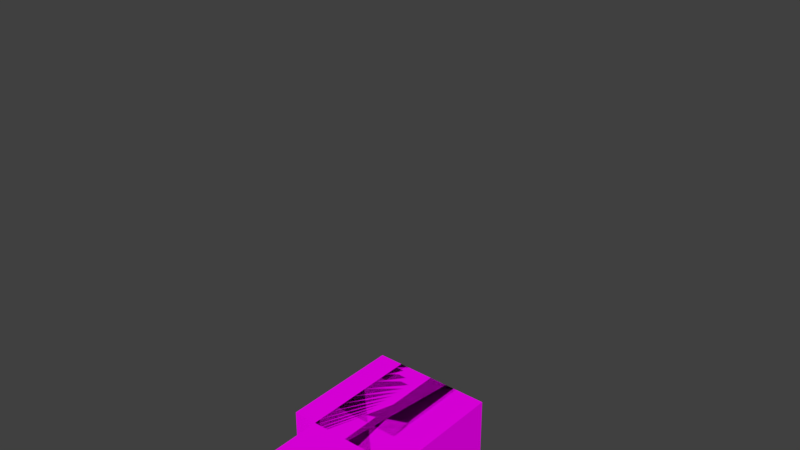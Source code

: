 # Source: zombie.blend  (saved by Blender 2.81.16; exported with 4.5.12 LTS)
import bpy
from mathutils import Matrix  # noqa: F401  (used for matrix-valued properties, if any)

bpy.ops.wm.read_factory_settings(use_empty=True)
scene = bpy.context.scene
scene.name = 'Scene'

# ---- collections
col_collection_1 = bpy.data.collections.new('Collection 1'); scene.collection.children.link(col_collection_1)

# ---- images (referenced by path relative to the original .blend; pixels are not part of the script)
import os
ASSET_DIR = os.environ.get("B2B_ASSET_DIR", "")  # directory of the original .blend (textures are referenced by path, not embedded)
HERE = os.path.dirname(os.path.abspath(__file__))  # packed textures are extracted next to this script under _unpacked/

def load_image(name, relpath, width, height, colorspace="sRGB"):
    """Load a texture the original file referenced (path relative to the .blend, or extracted next to this script)."""
    p = next((c for c in (os.path.join(HERE, relpath), os.path.join(ASSET_DIR, relpath)) if relpath and os.path.exists(c)), "")
    if p:
        img = bpy.data.images.load(p, check_existing=True)
        img.name = name
    else:  # same state as the original file: an image datablock whose file is absent (Cycles renders it pink)
        img = bpy.data.images.new(name, width, height)
        img.source = "FILE"
        img.filepath = "//" + (relpath or name)
    img.colorspace_settings.name = colorspace
    return img
img_zombie_png_001 = load_image('zombie.png.001', 'zombie/zombie.png', 1024, 1024, 'sRGB')

# ---- materials (node trees are filled in below, after node groups)
mat_zombie = bpy.data.materials.new('zombie')
mat_zombie.alpha_threshold = 0.0
mat_zombie.use_transparent_shadow = False
mat_zombie.roughness = 0.5
mat_zombie.specular_intensity = 0.0

# ---- material node trees
mat_zombie.use_nodes = True; mat_zombie.node_tree.nodes.clear()
_N = mat_zombie.node_tree.nodes; _L = mat_zombie.node_tree.links
n0 = _N.new('ShaderNodeTexImage'); n0.name = 'Image Texture'; n0.location = (-360, 220)
n0.image = img_zombie_png_001
n0.interpolation = 'Closest'
n1 = _N.new('ShaderNodeBsdfDiffuse'); n1.name = 'Diffuse BSDF'; n1.location = (-80, 200)
n2 = _N.new('ShaderNodeOutputMaterial'); n2.name = 'Material Output'; n2.location = (140, 200)
_L.new(n0.outputs[0], n1.inputs[0])
_L.new(n1.outputs[0], n2.inputs[0])
n2.is_active_output = True

# ---- world
world_world = bpy.data.worlds.new('World'); scene.world = world_world
world_world.color = (0.05088, 0.05088, 0.05088)
world_world.use_sun_shadow = False
world_world.sun_shadow_jitter_overblur = 0.0
world_world.cycles.sampling_method = 'MANUAL'

# ---- meshes
me_cube_005 = bpy.data.meshes.new('Cube.005')
me_cube_005.from_pydata([(-1.019e-08, 0.135, 0.0), (-1.019e-08, 0.135, 0.675), (0.225, 0.135, 0.0), (0.225, 0.135, 0.675), (1.019e-08, -0.135, 0.0), (1.019e-08, -0.135, 0.675), (0.225, -0.135, 0.0), (0.225, -0.135, 0.675), (-1.019e-08, 0.135, 0.05625), (-1.019e-08, 0.135, 0.1125), (-1.019e-08, 0.135, 0.1687), (-1.019e-08, 0.135, 0.225), (-1.019e-08, 0.135, 0.2812), (-1.019e-08, 0.135, 0.3375), (-1.019e-08, 0.135, 0.3937), (-1.019e-08, 0.135, 0.45), (-1.019e-08, 0.135, 0.5062), (-1.019e-08, 0.135, 0.5625), (-1.019e-08, 0.135, 0.6187), (0.225, 0.135, 0.6187), (0.225, 0.135, 0.5625), (0.225, 0.135, 0.5062), (0.225, 0.135, 0.45), (0.225, 0.135, 0.3937), (0.225, 0.135, 0.3375), (0.225, 0.135, 0.2812), (0.225, 0.135, 0.225), (0.225, 0.135, 0.1687), (0.225, 0.135, 0.1125), (0.225, 0.135, 0.05625), (0.225, -0.135, 0.6187), (0.225, -0.135, 0.5625), (0.225, -0.135, 0.5062), (0.225, -0.135, 0.45), (0.225, -0.135, 0.3937), (0.225, -0.135, 0.3375), (0.225, -0.135, 0.2812), (0.225, -0.135, 0.225), (0.225, -0.135, 0.1687), (0.225, -0.135, 0.1125), (0.225, -0.135, 0.05625), (1.019e-08, -0.135, 0.6187), (1.019e-08, -0.135, 0.5625), (1.019e-08, -0.135, 0.5062), (1.019e-08, -0.135, 0.45), (1.019e-08, -0.135, 0.3937), (1.019e-08, -0.135, 0.3375), (1.019e-08, -0.135, 0.2812), (1.019e-08, -0.135, 0.225), (1.019e-08, -0.135, 0.1687), (1.019e-08, -0.135, 0.1125), (1.019e-08, -0.135, 0.05625), (0.225, -0.0675, 0.0), (0.225, 1.558e-08, 0.0), (0.225, 0.0675, 0.0), (0.225, 0.0675, 0.675), (0.225, 1.558e-08, 0.675), (0.225, -0.0675, 0.675), (-5.096e-09, 0.0675, 0.0), (1.066e-16, -1.412e-09, 0.0), (5.096e-09, -0.0675, 0.0), (5.096e-09, -0.0675, 0.675), (1.066e-16, -1.412e-09, 0.675), (-5.096e-09, 0.0675, 0.675), (0.1687, 0.135, 0.0), (0.1125, 0.135, 0.0), (0.05625, 0.135, 0.0), (0.05625, 0.135, 0.675), (0.1125, 0.135, 0.675), (0.1687, 0.135, 0.675), (0.05625, -0.135, 0.0), (0.1125, -0.135, 0.0), (0.1688, -0.135, 0.0), (0.1688, -0.135, 0.675), (0.1125, -0.135, 0.675), (0.05625, -0.135, 0.675)], [], [(69, 3, 19, 20, 21, 22, 23, 24, 25, 26, 27, 28, 29, 2, 64, 65, 66, 0, 8, 9, 10, 11, 12, 13, 14, 15, 16, 17, 18, 1, 67, 68), (70, 4, 60, 59, 58, 0, 66, 65, 64, 2, 54, 53, 52, 6, 72, 71), (63, 1, 18, 17, 16, 15, 14, 13, 12, 11, 10, 9, 8, 0, 58, 59, 60, 4, 51, 50, 49, 48, 47, 46, 45, 44, 43, 42, 41, 5, 61, 62), (57, 7, 30, 31, 32, 33, 34, 35, 36, 37, 38, 39, 40, 6, 52, 53, 54, 2, 29, 28, 27, 26, 25, 24, 23, 22, 21, 20, 19, 3, 55, 56), (75, 5, 41, 42, 43, 44, 45, 46, 47, 48, 49, 50, 51, 4, 70, 71, 72, 6, 40, 39, 38, 37, 36, 35, 34, 33, 32, 31, 30, 7, 73, 74), (67, 1, 63, 62, 61, 5, 75, 74, 73, 7, 57, 56, 55, 3, 69, 68)])
_uv = me_cube_005.uv_layers.new(name='UVMap')
_uv.uv.foreach_set('vector', [0.2344, 0.6875, 0.25, 0.6875, 0.25, 0.6719, 0.25, 0.6562, 0.25, 0.6406, 0.25, 0.625, 0.25, 0.6094, 0.25, 0.5938, 0.25, 0.5781, 0.25, 0.5625, 0.25, 0.5469, 0.25, 0.5312, 0.25, 0.5156, 0.25, 0.5, 0.2344, 0.5, 0.2188, 0.5, 0.2031, 0.5, 0.1875, 0.5, 0.1875, 0.5156, 0.1875, 0.5312, 0.1875, 0.5469, 0.1875, 0.5625, 0.1875, 0.5781, 0.1875, 0.5938, 0.1875, 0.6094, 0.1875, 0.625, 0.1875, 0.6406, 0.1875, 0.6562, 0.1875, 0.6719, 0.1875, 0.6875, 0.2031, 0.6875, 0.2188, 0.6875, 0.1406, 0.75, 0.125, 0.75, 0.125, 0.7344, 0.125, 0.7188, 0.125, 0.7031, 0.125, 0.6875, 0.1406, 0.6875, 0.1562, 0.6875, 0.1719, 0.6875, 0.1875, 0.6875, 0.1875, 0.7031, 0.1875, 0.7188, 0.1875, 0.7344, 0.1875, 0.75, 0.1719, 0.75, 0.1562, 0.75, 0.1719, 0.6875, 0.1875, 0.6875, 0.1875, 0.6719, 0.1875, 0.6562, 0.1875, 0.6406, 0.1875, 0.625, 0.1875, 0.6094, 0.1875, 0.5938, 0.1875, 0.5781, 0.1875, 0.5625, 0.1875, 0.5469, 0.1875, 0.5312, 0.1875, 0.5156, 0.1875, 0.5, 0.1719, 0.5, 0.1562, 0.5, 0.1406, 0.5, 0.125, 0.5, 0.125, 0.5156, 0.125, 0.5312, 0.125, 0.5469, 0.125, 0.5625, 0.125, 0.5781, 0.125, 0.5938, 0.125, 0.6094, 0.125, 0.625, 0.125, 0.6406, 0.125, 0.6562, 0.125, 0.6719, 0.125, 0.6875, 0.1406, 0.6875, 0.1562, 0.6875, 0.04688, 0.6875, 0.0625, 0.6875, 0.0625, 0.6719, 0.0625, 0.6562, 0.0625, 0.6406, 0.0625, 0.625, 0.0625, 0.6094, 0.0625, 0.5938, 0.0625, 0.5781, 0.0625, 0.5625, 0.0625, 0.5469, 0.0625, 0.5312, 0.0625, 0.5156, 0.0625, 0.5, 0.04688, 0.5, 0.03125, 0.5, 0.01562, 0.5, 0.0, 0.5, 0.0, 0.5156, 0.0, 0.5312, 0.0, 0.5469, 0.0, 0.5625, 0.0, 0.5781, 0.0, 0.5938, 0.0, 0.6094, 0.0, 0.625, 0.0, 0.6406, 0.0, 0.6562, 0.0, 0.6719, 0.0, 0.6875, 0.01562, 0.6875, 0.03125, 0.6875, 0.07812, 0.6875, 0.0625, 0.6875, 0.0625, 0.6719, 0.0625, 0.6562, 0.0625, 0.6406, 0.0625, 0.625, 0.0625, 0.6094, 0.0625, 0.5938, 0.0625, 0.5781, 0.0625, 0.5625, 0.0625, 0.5469, 0.0625, 0.5312, 0.0625, 0.5156, 0.0625, 0.5, 0.07812, 0.5, 0.09375, 0.5, 0.1094, 0.5, 0.125, 0.5, 0.125, 0.5156, 0.125, 0.5312, 0.125, 0.5469, 0.125, 0.5625, 0.125, 0.5781, 0.125, 0.5938, 0.125, 0.6094, 0.125, 0.625, 0.125, 0.6406, 0.125, 0.6562, 0.125, 0.6719, 0.125, 0.6875, 0.1094, 0.6875, 0.09375, 0.6875, 0.1094, 0.6875, 0.125, 0.6875, 0.125, 0.7031, 0.125, 0.7188, 0.125, 0.7344, 0.125, 0.75, 0.1094, 0.75, 0.09375, 0.75, 0.07812, 0.75, 0.0625, 0.75, 0.0625, 0.7344, 0.0625, 0.7188, 0.0625, 0.7031, 0.0625, 0.6875, 0.07812, 0.6875, 0.09375, 0.6875])
me_cube_005.materials.append(mat_zombie)
me_cube_005.use_remesh_preserve_volume = False
me_cube_005.use_remesh_preserve_attributes = False
me_cube_005.use_mirror_vertex_groups = False
me_cube_005.update()
me_cube_009 = bpy.data.meshes.new('Cube.009')
me_cube_009.from_pydata([(0.225, 0.135, 0.675), (0.2812, 0.135, 0.675), (0.225, 0.135, 0.7312), (0.225, 0.0675, 0.675), (0.225, 1.699e-08, 0.675), (0.225, -0.0675, 0.675), (0.225, -0.135, 0.675), (0.225, -0.135, 0.7312), (0.2812, -0.135, 0.675), (0.3375, -0.135, 0.675), (0.3937, -0.135, 0.675), (0.45, -0.135, 0.675), (0.45, -0.135, 0.7312), (0.45, -0.0675, 0.675), (0.45, 3.397e-08, 0.675), (0.45, 0.0675, 0.675), (0.45, 0.135, 0.675), (0.45, 0.135, 0.7312), (0.3937, 0.135, 0.675), (0.3375, 0.135, 0.675), (0.45, 0.135, 0.7875), (0.45, 0.135, 0.8438), (0.45, 0.135, 0.9), (0.45, 0.135, 0.9562), (0.45, 0.135, 1.012), (0.45, 0.135, 1.069), (0.45, 0.135, 1.125), (0.45, 0.135, 1.181), (0.45, 0.135, 1.237), (0.45, 0.135, 1.294), (0.45, 0.135, 1.35), (0.3937, 0.135, 1.35), (0.45, 0.0675, 1.35), (0.45, 3.397e-08, 1.35), (0.45, -0.0675, 1.35), (0.45, -0.135, 1.35), (0.45, -0.135, 1.294), (0.3937, -0.135, 1.35), (0.3375, -0.135, 1.35), (0.2812, -0.135, 1.35), (0.225, -0.135, 1.35), (0.225, -0.135, 1.294), (0.225, -0.0675, 1.35), (0.225, 1.699e-08, 1.35), (0.225, 0.0675, 1.35), (0.225, 0.135, 1.35), (0.225, 0.135, 1.294), (0.2812, 0.135, 1.35), (0.3375, 0.135, 1.35), (0.225, 0.135, 1.237), (0.225, 0.135, 1.181), (0.225, 0.135, 1.125), (0.225, 0.135, 1.069), (0.225, 0.135, 1.012), (0.225, 0.135, 0.9562), (0.225, 0.135, 0.9), (0.225, 0.135, 0.8438), (0.225, 0.135, 0.7875), (0.225, -0.135, 1.237), (0.225, -0.135, 1.181), (0.225, -0.135, 1.125), (0.225, -0.135, 1.069), (0.225, -0.135, 1.012), (0.225, -0.135, 0.9562), (0.225, -0.135, 0.9), (0.225, -0.135, 0.8438), (0.225, -0.135, 0.7875), (0.45, -0.135, 1.237), (0.45, -0.135, 1.181), (0.45, -0.135, 1.125), (0.45, -0.135, 1.069), (0.45, -0.135, 1.012), (0.45, -0.135, 0.9562), (0.45, -0.135, 0.9), (0.45, -0.135, 0.8438), (0.45, -0.135, 0.7875)], [], [(8, 6, 5, 4, 3, 0, 1, 19, 18, 16, 15, 14, 13, 11, 10, 9), (31, 30, 29, 28, 27, 26, 25, 24, 23, 22, 21, 20, 17, 16, 18, 19, 1, 0, 2, 57, 56, 55, 54, 53, 52, 51, 50, 49, 46, 45, 47, 48), (44, 45, 46, 49, 50, 51, 52, 53, 54, 55, 56, 57, 2, 0, 3, 4, 5, 6, 7, 66, 65, 64, 63, 62, 61, 60, 59, 58, 41, 40, 42, 43), (39, 40, 41, 58, 59, 60, 61, 62, 63, 64, 65, 66, 7, 6, 8, 9, 10, 11, 12, 75, 74, 73, 72, 71, 70, 69, 68, 67, 36, 35, 37, 38), (34, 35, 36, 67, 68, 69, 70, 71, 72, 73, 74, 75, 12, 11, 13, 14, 15, 16, 17, 20, 21, 22, 23, 24, 25, 26, 27, 28, 29, 30, 32, 33), (47, 45, 44, 43, 42, 40, 39, 38, 37, 35, 34, 33, 32, 30, 31, 48)])
_uv = me_cube_009.uv_layers.new(name='UVMap')
_uv.uv.foreach_set('vector', [0.7656, 0.75, 0.75, 0.75, 0.75, 0.7344, 0.75, 0.7188, 0.75, 0.7031, 0.75, 0.6875, 0.7656, 0.6875, 0.7812, 0.6875, 0.7969, 0.6875, 0.8125, 0.6875, 0.8125, 0.7031, 0.8125, 0.7188, 0.8125, 0.7344, 0.8125, 0.75, 0.7969, 0.75, 0.7812, 0.75, 0.8594, 0.6875, 0.875, 0.6875, 0.875, 0.6719, 0.875, 0.6562, 0.875, 0.6406, 0.875, 0.625, 0.875, 0.6094, 0.875, 0.5938, 0.875, 0.5781, 0.875, 0.5625, 0.875, 0.5469, 0.875, 0.5312, 0.875, 0.5156, 0.875, 0.5, 0.8594, 0.5, 0.8438, 0.5, 0.8281, 0.5, 0.8125, 0.5, 0.8125, 0.5156, 0.8125, 0.5312, 0.8125, 0.5469, 0.8125, 0.5625, 0.8125, 0.5781, 0.8125, 0.5938, 0.8125, 0.6094, 0.8125, 0.625, 0.8125, 0.6406, 0.8125, 0.6562, 0.8125, 0.6719, 0.8125, 0.6875, 0.8281, 0.6875, 0.8438, 0.6875, 0.7656, 0.6875, 0.75, 0.6875, 0.75, 0.6719, 0.75, 0.6562, 0.75, 0.6406, 0.75, 0.625, 0.75, 0.6094, 0.75, 0.5938, 0.75, 0.5781, 0.75, 0.5625, 0.75, 0.5469, 0.75, 0.5312, 0.75, 0.5156, 0.75, 0.5, 0.7656, 0.5, 0.7812, 0.5, 0.7969, 0.5, 0.8125, 0.5, 0.8125, 0.5156, 0.8125, 0.5312, 0.8125, 0.5469, 0.8125, 0.5625, 0.8125, 0.5781, 0.8125, 0.5938, 0.8125, 0.6094, 0.8125, 0.625, 0.8125, 0.6406, 0.8125, 0.6562, 0.8125, 0.6719, 0.8125, 0.6875, 0.7969, 0.6875, 0.7812, 0.6875, 0.7344, 0.6875, 0.75, 0.6875, 0.75, 0.6719, 0.75, 0.6562, 0.75, 0.6406, 0.75, 0.625, 0.75, 0.6094, 0.75, 0.5938, 0.75, 0.5781, 0.75, 0.5625, 0.75, 0.5469, 0.75, 0.5312, 0.75, 0.5156, 0.75, 0.5, 0.7344, 0.5, 0.7188, 0.5, 0.7031, 0.5, 0.6875, 0.5, 0.6875, 0.5156, 0.6875, 0.5312, 0.6875, 0.5469, 0.6875, 0.5625, 0.6875, 0.5781, 0.6875, 0.5938, 0.6875, 0.6094, 0.6875, 0.625, 0.6875, 0.6406, 0.6875, 0.6562, 0.6875, 0.6719, 0.6875, 0.6875, 0.7031, 0.6875, 0.7188, 0.6875, 0.6719, 0.6875, 0.6875, 0.6875, 0.6875, 0.6719, 0.6875, 0.6562, 0.6875, 0.6406, 0.6875, 0.625, 0.6875, 0.6094, 0.6875, 0.5938, 0.6875, 0.5781, 0.6875, 0.5625, 0.6875, 0.5469, 0.6875, 0.5312, 0.6875, 0.5156, 0.6875, 0.5, 0.6719, 0.5, 0.6562, 0.5, 0.6406, 0.5, 0.625, 0.5, 0.625, 0.5156, 0.625, 0.5312, 0.625, 0.5469, 0.625, 0.5625, 0.625, 0.5781, 0.625, 0.5938, 0.625, 0.6094, 0.625, 0.625, 0.625, 0.6406, 0.625, 0.6562, 0.625, 0.6719, 0.625, 0.6875, 0.6406, 0.6875, 0.6563, 0.6875, 0.7031, 0.6875, 0.6875, 0.6875, 0.6875, 0.7031, 0.6875, 0.7188, 0.6875, 0.7344, 0.6875, 0.75, 0.7031, 0.75, 0.7188, 0.75, 0.7344, 0.75, 0.75, 0.75, 0.75, 0.7344, 0.75, 0.7188, 0.75, 0.7031, 0.75, 0.6875, 0.7344, 0.6875, 0.7188, 0.6875])
me_cube_009.materials.append(mat_zombie)
me_cube_009.use_remesh_preserve_volume = False
me_cube_009.use_remesh_preserve_attributes = False
me_cube_009.use_mirror_vertex_groups = False
me_cube_009.update()
me_cube_010 = bpy.data.meshes.new('Cube.010')
me_cube_010.from_pydata([(-0.45, 0.135, 0.675), (-0.3937, 0.135, 0.675), (-0.45, 0.135, 0.7312), (-0.45, 0.0675, 0.675), (-0.45, -3.397e-08, 0.675), (-0.45, -0.0675, 0.675), (-0.45, -0.135, 0.675), (-0.45, -0.135, 0.7312), (-0.3937, -0.135, 0.675), (-0.3375, -0.135, 0.675), (-0.2812, -0.135, 0.675), (-0.225, -0.135, 0.675), (-0.225, -0.135, 0.7312), (-0.225, -0.0675, 0.675), (-0.225, -1.699e-08, 0.675), (-0.225, 0.0675, 0.675), (-0.225, 0.135, 0.675), (-0.225, 0.135, 0.7312), (-0.2812, 0.135, 0.675), (-0.3375, 0.135, 0.675), (-0.225, 0.135, 0.7875), (-0.225, 0.135, 0.8438), (-0.225, 0.135, 0.9), (-0.225, 0.135, 0.9562), (-0.225, 0.135, 1.012), (-0.225, 0.135, 1.069), (-0.225, 0.135, 1.125), (-0.225, 0.135, 1.181), (-0.225, 0.135, 1.237), (-0.225, 0.135, 1.294), (-0.225, 0.135, 1.35), (-0.2812, 0.135, 1.35), (-0.225, 0.0675, 1.35), (-0.225, -1.699e-08, 1.35), (-0.225, -0.0675, 1.35), (-0.225, -0.135, 1.35), (-0.225, -0.135, 1.294), (-0.2812, -0.135, 1.35), (-0.3375, -0.135, 1.35), (-0.3937, -0.135, 1.35), (-0.45, -0.135, 1.35), (-0.45, -0.135, 1.294), (-0.45, -0.0675, 1.35), (-0.45, -3.397e-08, 1.35), (-0.45, 0.0675, 1.35), (-0.45, 0.135, 1.35), (-0.45, 0.135, 1.294), (-0.3937, 0.135, 1.35), (-0.3375, 0.135, 1.35), (-0.45, 0.135, 1.237), (-0.45, 0.135, 1.181), (-0.45, 0.135, 1.125), (-0.45, 0.135, 1.069), (-0.45, 0.135, 1.012), (-0.45, 0.135, 0.9562), (-0.45, 0.135, 0.9), (-0.45, 0.135, 0.8438), (-0.45, 0.135, 0.7875), (-0.45, -0.135, 1.237), (-0.45, -0.135, 1.181), (-0.45, -0.135, 1.125), (-0.45, -0.135, 1.069), (-0.45, -0.135, 1.012), (-0.45, -0.135, 0.9562), (-0.45, -0.135, 0.9), (-0.45, -0.135, 0.8438), (-0.45, -0.135, 0.7875), (-0.225, -0.135, 1.237), (-0.225, -0.135, 1.181), (-0.225, -0.135, 1.125), (-0.225, -0.135, 1.069), (-0.225, -0.135, 1.012), (-0.225, -0.135, 0.9562), (-0.225, -0.135, 0.9), (-0.225, -0.135, 0.8438), (-0.225, -0.135, 0.7875)], [], [(8, 6, 5, 4, 3, 0, 1, 19, 18, 16, 15, 14, 13, 11, 10, 9), (31, 30, 29, 28, 27, 26, 25, 24, 23, 22, 21, 20, 17, 16, 18, 19, 1, 0, 2, 57, 56, 55, 54, 53, 52, 51, 50, 49, 46, 45, 47, 48), (44, 45, 46, 49, 50, 51, 52, 53, 54, 55, 56, 57, 2, 0, 3, 4, 5, 6, 7, 66, 65, 64, 63, 62, 61, 60, 59, 58, 41, 40, 42, 43), (39, 40, 41, 58, 59, 60, 61, 62, 63, 64, 65, 66, 7, 6, 8, 9, 10, 11, 12, 75, 74, 73, 72, 71, 70, 69, 68, 67, 36, 35, 37, 38), (34, 35, 36, 67, 68, 69, 70, 71, 72, 73, 74, 75, 12, 11, 13, 14, 15, 16, 17, 20, 21, 22, 23, 24, 25, 26, 27, 28, 29, 30, 32, 33), (47, 45, 44, 43, 42, 40, 39, 38, 37, 35, 34, 33, 32, 30, 31, 48)])
_uv = me_cube_010.uv_layers.new(name='UVMap')
_uv.uv.foreach_set('vector', [0.7656, 0.75, 0.75, 0.75, 0.75, 0.7344, 0.75, 0.7188, 0.75, 0.7031, 0.75, 0.6875, 0.7656, 0.6875, 0.7812, 0.6875, 0.7969, 0.6875, 0.8125, 0.6875, 0.8125, 0.7031, 0.8125, 0.7188, 0.8125, 0.7344, 0.8125, 0.75, 0.7969, 0.75, 0.7812, 0.75, 0.8281, 0.6875, 0.8125, 0.6875, 0.8125, 0.6719, 0.8125, 0.6562, 0.8125, 0.6406, 0.8125, 0.625, 0.8125, 0.6094, 0.8125, 0.5938, 0.8125, 0.5781, 0.8125, 0.5625, 0.8125, 0.5469, 0.8125, 0.5312, 0.8125, 0.5156, 0.8125, 0.5, 0.8281, 0.5, 0.8438, 0.5, 0.8594, 0.5, 0.875, 0.5, 0.875, 0.5156, 0.875, 0.5312, 0.875, 0.5469, 0.875, 0.5625, 0.875, 0.5781, 0.875, 0.5938, 0.875, 0.6094, 0.875, 0.625, 0.875, 0.6406, 0.875, 0.6562, 0.875, 0.6719, 0.875, 0.6875, 0.8594, 0.6875, 0.8438, 0.6875, 0.6406, 0.6875, 0.625, 0.6875, 0.625, 0.6719, 0.625, 0.6562, 0.625, 0.6406, 0.625, 0.625, 0.625, 0.6094, 0.625, 0.5938, 0.625, 0.5781, 0.625, 0.5625, 0.625, 0.5469, 0.625, 0.5312, 0.625, 0.5156, 0.625, 0.5, 0.6406, 0.5, 0.6562, 0.5, 0.6719, 0.5, 0.6875, 0.5, 0.6875, 0.5156, 0.6875, 0.5312, 0.6875, 0.5469, 0.6875, 0.5625, 0.6875, 0.5781, 0.6875, 0.5938, 0.6875, 0.6094, 0.6875, 0.625, 0.6875, 0.6406, 0.6875, 0.6562, 0.6875, 0.6719, 0.6875, 0.6875, 0.6719, 0.6875, 0.6562, 0.6875, 0.7031, 0.6875, 0.6875, 0.6875, 0.6875, 0.6719, 0.6875, 0.6562, 0.6875, 0.6406, 0.6875, 0.625, 0.6875, 0.6094, 0.6875, 0.5938, 0.6875, 0.5781, 0.6875, 0.5625, 0.6875, 0.5469, 0.6875, 0.5312, 0.6875, 0.5156, 0.6875, 0.5, 0.7031, 0.5, 0.7188, 0.5, 0.7344, 0.5, 0.75, 0.5, 0.75, 0.5156, 0.75, 0.5312, 0.75, 0.5469, 0.75, 0.5625, 0.75, 0.5781, 0.75, 0.5938, 0.75, 0.6094, 0.75, 0.625, 0.75, 0.6406, 0.75, 0.6562, 0.75, 0.6719, 0.75, 0.6875, 0.7344, 0.6875, 0.7188, 0.6875, 0.7656, 0.6875, 0.75, 0.6875, 0.75, 0.6719, 0.75, 0.6562, 0.75, 0.6406, 0.75, 0.625, 0.75, 0.6094, 0.75, 0.5938, 0.75, 0.5781, 0.75, 0.5625, 0.75, 0.5469, 0.75, 0.5312, 0.75, 0.5156, 0.75, 0.5, 0.7656, 0.5, 0.7812, 0.5, 0.7969, 0.5, 0.8125, 0.5, 0.8125, 0.5156, 0.8125, 0.5312, 0.8125, 0.5469, 0.8125, 0.5625, 0.8125, 0.5781, 0.8125, 0.5938, 0.8125, 0.6094, 0.8125, 0.625, 0.8125, 0.6406, 0.8125, 0.6562, 0.8125, 0.6719, 0.8125, 0.6875, 0.7969, 0.6875, 0.7812, 0.6875, 0.7344, 0.6875, 0.75, 0.6875, 0.75, 0.7031, 0.75, 0.7188, 0.75, 0.7344, 0.75, 0.75, 0.7344, 0.75, 0.7188, 0.75, 0.7031, 0.75, 0.6875, 0.75, 0.6875, 0.7344, 0.6875, 0.7188, 0.6875, 0.7031, 0.6875, 0.6875, 0.7031, 0.6875, 0.7188, 0.6875])
me_cube_010.materials.append(mat_zombie)
me_cube_010.use_remesh_preserve_volume = False
me_cube_010.use_remesh_preserve_attributes = False
me_cube_010.use_mirror_vertex_groups = False
me_cube_010.update()
me_cube_011 = bpy.data.meshes.new('Cube.011')
me_cube_011.from_pydata([(-0.225, 0.135, 0.0), (-0.1688, 0.135, 0.0), (-0.225, 0.135, 0.05625), (-0.225, 0.0675, 0.0), (-0.225, -1.699e-08, 0.0), (-0.225, -0.0675, 0.0), (-0.225, -0.135, 0.0), (-0.225, -0.135, 0.05625), (-0.1687, -0.135, 0.0), (-0.1125, -0.135, 0.0), (-0.05625, -0.135, 0.0), (1.019e-08, -0.135, 0.0), (1.019e-08, -0.135, 0.05625), (5.096e-09, -0.0675, 0.0), (0.0, 0.0, 0.0), (-5.096e-09, 0.0675, 0.0), (-1.019e-08, 0.135, 0.0), (-1.019e-08, 0.135, 0.05625), (-0.05625, 0.135, 0.0), (-0.1125, 0.135, 0.0), (-1.019e-08, 0.135, 0.1125), (-1.019e-08, 0.135, 0.1687), (-1.019e-08, 0.135, 0.225), (-1.019e-08, 0.135, 0.2812), (-1.019e-08, 0.135, 0.3375), (-1.019e-08, 0.135, 0.3937), (-1.019e-08, 0.135, 0.45), (-1.019e-08, 0.135, 0.5062), (-1.019e-08, 0.135, 0.5625), (-1.019e-08, 0.135, 0.6187), (-1.019e-08, 0.135, 0.675), (-0.05625, 0.135, 0.675), (-5.096e-09, 0.0675, 0.675), (0.0, 0.0, 0.675), (5.096e-09, -0.0675, 0.675), (1.019e-08, -0.135, 0.675), (1.019e-08, -0.135, 0.6187), (-0.05625, -0.135, 0.675), (-0.1125, -0.135, 0.675), (-0.1687, -0.135, 0.675), (-0.225, -0.135, 0.675), (-0.225, -0.135, 0.6187), (-0.225, -0.0675, 0.675), (-0.225, -1.699e-08, 0.675), (-0.225, 0.0675, 0.675), (-0.225, 0.135, 0.675), (-0.225, 0.135, 0.6187), (-0.1688, 0.135, 0.675), (-0.1125, 0.135, 0.675), (-0.225, 0.135, 0.5625), (-0.225, 0.135, 0.5062), (-0.225, 0.135, 0.45), (-0.225, 0.135, 0.3937), (-0.225, 0.135, 0.3375), (-0.225, 0.135, 0.2812), (-0.225, 0.135, 0.225), (-0.225, 0.135, 0.1687), (-0.225, 0.135, 0.1125), (-0.225, -0.135, 0.5625), (-0.225, -0.135, 0.5062), (-0.225, -0.135, 0.45), (-0.225, -0.135, 0.3937), (-0.225, -0.135, 0.3375), (-0.225, -0.135, 0.2812), (-0.225, -0.135, 0.225), (-0.225, -0.135, 0.1687), (-0.225, -0.135, 0.1125), (1.019e-08, -0.135, 0.5625), (1.019e-08, -0.135, 0.5062), (1.019e-08, -0.135, 0.45), (1.019e-08, -0.135, 0.3937), (1.019e-08, -0.135, 0.3375), (1.019e-08, -0.135, 0.2812), (1.019e-08, -0.135, 0.225), (1.019e-08, -0.135, 0.1687), (1.019e-08, -0.135, 0.1125)], [], [(8, 6, 5, 4, 3, 0, 1, 19, 18, 16, 15, 14, 13, 11, 10, 9), (31, 30, 29, 28, 27, 26, 25, 24, 23, 22, 21, 20, 17, 16, 18, 19, 1, 0, 2, 57, 56, 55, 54, 53, 52, 51, 50, 49, 46, 45, 47, 48), (44, 45, 46, 49, 50, 51, 52, 53, 54, 55, 56, 57, 2, 0, 3, 4, 5, 6, 7, 66, 65, 64, 63, 62, 61, 60, 59, 58, 41, 40, 42, 43), (39, 40, 41, 58, 59, 60, 61, 62, 63, 64, 65, 66, 7, 6, 8, 9, 10, 11, 12, 75, 74, 73, 72, 71, 70, 69, 68, 67, 36, 35, 37, 38), (34, 35, 36, 67, 68, 69, 70, 71, 72, 73, 74, 75, 12, 11, 13, 14, 15, 16, 17, 20, 21, 22, 23, 24, 25, 26, 27, 28, 29, 30, 32, 33), (47, 45, 44, 43, 42, 40, 39, 38, 37, 35, 34, 33, 32, 30, 31, 48)])
_uv = me_cube_011.uv_layers.new(name='UVMap')
_uv.uv.foreach_set('vector', [0.1406, 0.75, 0.125, 0.75, 0.125, 0.7344, 0.125, 0.7188, 0.125, 0.7031, 0.125, 0.6875, 0.1406, 0.6875, 0.1562, 0.6875, 0.1719, 0.6875, 0.1875, 0.6875, 0.1875, 0.7031, 0.1875, 0.7188, 0.1875, 0.7344, 0.1875, 0.75, 0.1719, 0.75, 0.1562, 0.75, 0.2031, 0.6875, 0.1875, 0.6875, 0.1875, 0.6719, 0.1875, 0.6562, 0.1875, 0.6406, 0.1875, 0.625, 0.1875, 0.6094, 0.1875, 0.5938, 0.1875, 0.5781, 0.1875, 0.5625, 0.1875, 0.5469, 0.1875, 0.5312, 0.1875, 0.5156, 0.1875, 0.5, 0.2031, 0.5, 0.2188, 0.5, 0.2344, 0.5, 0.25, 0.5, 0.25, 0.5156, 0.25, 0.5312, 0.25, 0.5469, 0.25, 0.5625, 0.25, 0.5781, 0.25, 0.5938, 0.25, 0.6094, 0.25, 0.625, 0.25, 0.6406, 0.25, 0.6562, 0.25, 0.6719, 0.25, 0.6875, 0.2344, 0.6875, 0.2187, 0.6875, 0.01562, 0.6875, 0.0, 0.6875, 0.0, 0.6719, 0.0, 0.6562, 0.0, 0.6406, 0.0, 0.625, 0.0, 0.6094, 0.0, 0.5938, 0.0, 0.5781, 0.0, 0.5625, 0.0, 0.5469, 0.0, 0.5312, 0.0, 0.5156, 0.0, 0.5, 0.01562, 0.5, 0.03125, 0.5, 0.04688, 0.5, 0.0625, 0.5, 0.0625, 0.5156, 0.0625, 0.5312, 0.0625, 0.5469, 0.0625, 0.5625, 0.0625, 0.5781, 0.0625, 0.5938, 0.0625, 0.6094, 0.0625, 0.625, 0.0625, 0.6406, 0.0625, 0.6562, 0.0625, 0.6719, 0.0625, 0.6875, 0.04688, 0.6875, 0.03125, 0.6875, 0.07812, 0.6875, 0.0625, 0.6875, 0.0625, 0.6719, 0.0625, 0.6562, 0.0625, 0.6406, 0.0625, 0.625, 0.0625, 0.6094, 0.0625, 0.5938, 0.0625, 0.5781, 0.0625, 0.5625, 0.0625, 0.5469, 0.0625, 0.5312, 0.0625, 0.5156, 0.0625, 0.5, 0.07812, 0.5, 0.09375, 0.5, 0.1094, 0.5, 0.125, 0.5, 0.125, 0.5156, 0.125, 0.5312, 0.125, 0.5469, 0.125, 0.5625, 0.125, 0.5781, 0.125, 0.5938, 0.125, 0.6094, 0.125, 0.625, 0.125, 0.6406, 0.125, 0.6562, 0.125, 0.6719, 0.125, 0.6875, 0.1094, 0.6875, 0.09375, 0.6875, 0.1406, 0.6875, 0.125, 0.6875, 0.125, 0.6719, 0.125, 0.6562, 0.125, 0.6406, 0.125, 0.625, 0.125, 0.6094, 0.125, 0.5938, 0.125, 0.5781, 0.125, 0.5625, 0.125, 0.5469, 0.125, 0.5312, 0.125, 0.5156, 0.125, 0.5, 0.1406, 0.5, 0.1562, 0.5, 0.1719, 0.5, 0.1875, 0.5, 0.1875, 0.5156, 0.1875, 0.5312, 0.1875, 0.5469, 0.1875, 0.5625, 0.1875, 0.5781, 0.1875, 0.5938, 0.1875, 0.6094, 0.1875, 0.625, 0.1875, 0.6406, 0.1875, 0.6562, 0.1875, 0.6719, 0.1875, 0.6875, 0.1719, 0.6875, 0.1562, 0.6875, 0.1094, 0.6875, 0.125, 0.6875, 0.125, 0.7031, 0.125, 0.7188, 0.125, 0.7344, 0.125, 0.75, 0.1094, 0.75, 0.09375, 0.75, 0.07812, 0.75, 0.0625, 0.75, 0.0625, 0.7344, 0.0625, 0.7188, 0.0625, 0.7031, 0.0625, 0.6875, 0.07812, 0.6875, 0.09375, 0.6875])
me_cube_011.materials.append(mat_zombie)
me_cube_011.use_remesh_preserve_volume = False
me_cube_011.use_remesh_preserve_attributes = False
me_cube_011.use_mirror_vertex_groups = False
me_cube_011.update()
me_cube_012 = bpy.data.meshes.new('Cube.012')
me_cube_012.from_pydata([(-0.225, 0.135, 0.675), (-0.1688, 0.135, 0.675), (-0.225, 0.135, 0.7312), (-0.225, 0.0675, 0.675), (-0.225, -1.699e-08, 0.675), (-0.225, -0.0675, 0.675), (-0.225, -0.135, 0.675), (-0.225, -0.135, 0.7312), (-0.1687, -0.135, 0.675), (-0.1125, -0.135, 0.675), (-0.05625, -0.135, 0.675), (1.019e-08, -0.135, 0.675), (0.05625, -0.135, 0.675), (0.1125, -0.135, 0.675), (0.1688, -0.135, 0.675), (0.225, -0.135, 0.675), (0.225, -0.135, 0.7312), (0.225, -0.0675, 0.675), (0.225, 1.699e-08, 0.675), (0.225, 0.0675, 0.675), (0.225, 0.135, 0.675), (0.225, 0.135, 0.7312), (0.1687, 0.135, 0.675), (0.1125, 0.135, 0.675), (0.05625, 0.135, 0.675), (-1.019e-08, 0.135, 0.675), (-0.05625, 0.135, 0.675), (-0.1125, 0.135, 0.675), (0.225, 0.135, 0.7875), (0.225, 0.135, 0.8438), (0.225, 0.135, 0.9), (0.225, 0.135, 0.9562), (0.225, 0.135, 1.012), (0.225, 0.135, 1.069), (0.225, 0.135, 1.125), (0.225, 0.135, 1.181), (0.225, 0.135, 1.237), (0.225, 0.135, 1.294), (0.225, 0.135, 1.35), (0.1687, 0.135, 1.35), (0.225, 0.0675, 1.35), (0.225, 1.699e-08, 1.35), (0.225, -0.0675, 1.35), (0.225, -0.135, 1.35), (0.225, -0.135, 1.294), (0.1688, -0.135, 1.35), (0.1125, -0.135, 1.35), (0.05625, -0.135, 1.35), (1.019e-08, -0.135, 1.35), (-0.05625, -0.135, 1.35), (-0.1125, -0.135, 1.35), (-0.1687, -0.135, 1.35), (-0.225, -0.135, 1.35), (-0.225, -0.135, 1.294), (-0.225, -0.0675, 1.35), (-0.225, -1.699e-08, 1.35), (-0.225, 0.0675, 1.35), (-0.225, 0.135, 1.35), (-0.225, 0.135, 1.294), (-0.1688, 0.135, 1.35), (-0.1125, 0.135, 1.35), (-0.05625, 0.135, 1.35), (-1.019e-08, 0.135, 1.35), (0.05625, 0.135, 1.35), (0.1125, 0.135, 1.35), (-0.225, 0.135, 1.237), (-0.225, 0.135, 1.181), (-0.225, 0.135, 1.125), (-0.225, 0.135, 1.069), (-0.225, 0.135, 1.012), (-0.225, 0.135, 0.9562), (-0.225, 0.135, 0.9), (-0.225, 0.135, 0.8438), (-0.225, 0.135, 0.7875), (-0.225, -0.135, 1.237), (-0.225, -0.135, 1.181), (-0.225, -0.135, 1.125), (-0.225, -0.135, 1.069), (-0.225, -0.135, 1.012), (-0.225, -0.135, 0.9562), (-0.225, -0.135, 0.9), (-0.225, -0.135, 0.8438), (-0.225, -0.135, 0.7875), (0.225, -0.135, 1.237), (0.225, -0.135, 1.181), (0.225, -0.135, 1.125), (0.225, -0.135, 1.069), (0.225, -0.135, 1.012), (0.225, -0.135, 0.9562), (0.225, -0.135, 0.9), (0.225, -0.135, 0.8438), (0.225, -0.135, 0.7875)], [], [(39, 38, 37, 36, 35, 34, 33, 32, 31, 30, 29, 28, 21, 20, 22, 23, 24, 25, 26, 27, 1, 0, 2, 73, 72, 71, 70, 69, 68, 67, 66, 65, 58, 57, 59, 60, 61, 62, 63, 64), (8, 6, 5, 4, 3, 0, 1, 27, 26, 25, 24, 23, 22, 20, 19, 18, 17, 15, 14, 13, 12, 11, 10, 9), (56, 57, 58, 65, 66, 67, 68, 69, 70, 71, 72, 73, 2, 0, 3, 4, 5, 6, 7, 82, 81, 80, 79, 78, 77, 76, 75, 74, 53, 52, 54, 55), (51, 52, 53, 74, 75, 76, 77, 78, 79, 80, 81, 82, 7, 6, 8, 9, 10, 11, 12, 13, 14, 15, 16, 91, 90, 89, 88, 87, 86, 85, 84, 83, 44, 43, 45, 46, 47, 48, 49, 50), (42, 43, 44, 83, 84, 85, 86, 87, 88, 89, 90, 91, 16, 15, 17, 18, 19, 20, 21, 28, 29, 30, 31, 32, 33, 34, 35, 36, 37, 38, 40, 41), (59, 57, 56, 55, 54, 52, 51, 50, 49, 48, 47, 46, 45, 43, 42, 41, 40, 38, 39, 64, 63, 62, 61, 60)])
_uv = me_cube_012.uv_layers.new(name='UVMap')
_uv.uv.foreach_set('vector', [0.5156, 0.6875, 0.5, 0.6875, 0.5, 0.6719, 0.5, 0.6562, 0.5, 0.6406, 0.5, 0.625, 0.5, 0.6094, 0.5, 0.5938, 0.5, 0.5781, 0.5, 0.5625, 0.5, 0.5469, 0.5, 0.5312, 0.5, 0.5156, 0.5, 0.5, 0.5156, 0.5, 0.5312, 0.5, 0.5469, 0.5, 0.5625, 0.5, 0.5781, 0.5, 0.5938, 0.5, 0.6094, 0.5, 0.625, 0.5, 0.625, 0.5156, 0.625, 0.5312, 0.625, 0.5469, 0.625, 0.5625, 0.625, 0.5781, 0.625, 0.5938, 0.625, 0.6094, 0.625, 0.625, 0.625, 0.6406, 0.625, 0.6562, 0.625, 0.6719, 0.625, 0.6875, 0.6094, 0.6875, 0.5938, 0.6875, 0.5781, 0.6875, 0.5625, 0.6875, 0.5469, 0.6875, 0.5312, 0.6875, 0.4531, 0.75, 0.4375, 0.75, 0.4375, 0.7344, 0.4375, 0.7188, 0.4375, 0.7031, 0.4375, 0.6875, 0.4531, 0.6875, 0.4688, 0.6875, 0.4844, 0.6875, 0.5, 0.6875, 0.5156, 0.6875, 0.5312, 0.6875, 0.5469, 0.6875, 0.5625, 0.6875, 0.5625, 0.7031, 0.5625, 0.7188, 0.5625, 0.7344, 0.5625, 0.75, 0.5469, 0.75, 0.5312, 0.75, 0.5156, 0.75, 0.5, 0.75, 0.4844, 0.75, 0.4688, 0.75, 0.2656, 0.6875, 0.25, 0.6875, 0.25, 0.6719, 0.25, 0.6562, 0.25, 0.6406, 0.25, 0.625, 0.25, 0.6094, 0.25, 0.5938, 0.25, 0.5781, 0.25, 0.5625, 0.25, 0.5469, 0.25, 0.5312, 0.25, 0.5156, 0.25, 0.5, 0.2656, 0.5, 0.2812, 0.5, 0.2969, 0.5, 0.3125, 0.5, 0.3125, 0.5156, 0.3125, 0.5312, 0.3125, 0.5469, 0.3125, 0.5625, 0.3125, 0.5781, 0.3125, 0.5938, 0.3125, 0.6094, 0.3125, 0.625, 0.3125, 0.6406, 0.3125, 0.6562, 0.3125, 0.6719, 0.3125, 0.6875, 0.2969, 0.6875, 0.2812, 0.6875, 0.3281, 0.6875, 0.3125, 0.6875, 0.3125, 0.6719, 0.3125, 0.6562, 0.3125, 0.6406, 0.3125, 0.625, 0.3125, 0.6094, 0.3125, 0.5938, 0.3125, 0.5781, 0.3125, 0.5625, 0.3125, 0.5469, 0.3125, 0.5312, 0.3125, 0.5156, 0.3125, 0.5, 0.3281, 0.5, 0.3438, 0.5, 0.3594, 0.5, 0.375, 0.5, 0.3906, 0.5, 0.4062, 0.5, 0.4219, 0.5, 0.4375, 0.5, 0.4375, 0.5156, 0.4375, 0.5312, 0.4375, 0.5469, 0.4375, 0.5625, 0.4375, 0.5781, 0.4375, 0.5938, 0.4375, 0.6094, 0.4375, 0.625, 0.4375, 0.6406, 0.4375, 0.6562, 0.4375, 0.6719, 0.4375, 0.6875, 0.4219, 0.6875, 0.4062, 0.6875, 0.3906, 0.6875, 0.375, 0.6875, 0.3594, 0.6875, 0.3438, 0.6875, 0.4531, 0.6875, 0.4375, 0.6875, 0.4375, 0.6719, 0.4375, 0.6562, 0.4375, 0.6406, 0.4375, 0.625, 0.4375, 0.6094, 0.4375, 0.5938, 0.4375, 0.5781, 0.4375, 0.5625, 0.4375, 0.5469, 0.4375, 0.5312, 0.4375, 0.5156, 0.4375, 0.5, 0.4531, 0.5, 0.4688, 0.5, 0.4844, 0.5, 0.5, 0.5, 0.5, 0.5156, 0.5, 0.5312, 0.5, 0.5469, 0.5, 0.5625, 0.5, 0.5781, 0.5, 0.5938, 0.5, 0.6094, 0.5, 0.625, 0.5, 0.6406, 0.5, 0.6562, 0.5, 0.6719, 0.5, 0.6875, 0.4844, 0.6875, 0.4688, 0.6875, 0.4219, 0.6875, 0.4375, 0.6875, 0.4375, 0.7031, 0.4375, 0.7188, 0.4375, 0.7344, 0.4375, 0.75, 0.4219, 0.75, 0.4062, 0.75, 0.3906, 0.75, 0.375, 0.75, 0.3594, 0.75, 0.3438, 0.75, 0.3281, 0.75, 0.3125, 0.75, 0.3125, 0.7344, 0.3125, 0.7188, 0.3125, 0.7031, 0.3125, 0.6875, 0.3281, 0.6875, 0.3438, 0.6875, 0.3594, 0.6875, 0.375, 0.6875, 0.3906, 0.6875, 0.4062, 0.6875])
me_cube_012.materials.append(mat_zombie)
me_cube_012.use_remesh_preserve_volume = False
me_cube_012.use_remesh_preserve_attributes = False
me_cube_012.use_mirror_vertex_groups = False
me_cube_012.update()
me_cube_013 = bpy.data.meshes.new('Cube.013')
me_cube_013.from_pydata([(-0.225, 0.225, 1.35), (0.225, 0.225, 1.35), (-0.225, 0.225, 1.8), (-0.225, -0.225, 1.35), (0.225, -0.225, 1.35), (-0.225, -0.225, 1.8), (0.225, -0.225, 1.8), (0.225, 0.225, 1.8)], [], [(1, 4, 3, 0), (0, 2, 7, 1), (3, 5, 2, 0), (4, 6, 5, 3), (6, 7, 2, 5), (1, 7, 6, 4)])
_uv = me_cube_013.uv_layers.new(name='UVMap')
_uv.uv.foreach_set('vector', [0.375, 0.875, 0.375, 1.0, 0.25, 1.0, 0.25, 0.875, 0.5, 0.75, 0.5, 0.875, 0.375, 0.875, 0.375, 0.75, 0.125, 0.75, 0.125, 0.875, 0.0, 0.875, 0.0, 0.75, 0.25, 0.75, 0.25, 0.875, 0.125, 0.875, 0.125, 0.75, 0.25, 1.0, 0.125, 1.0, 0.125, 0.875, 0.25, 0.875, 0.375, 0.75, 0.375, 0.875, 0.25, 0.875, 0.25, 0.75])
me_cube_013.materials.append(mat_zombie)
me_cube_013.use_remesh_preserve_volume = False
me_cube_013.use_remesh_preserve_attributes = False
me_cube_013.use_mirror_vertex_groups = False
me_cube_013.update()
arm_armature = bpy.data.armatures.new('Armature')  # bones are not reproduced

# ---- objects
ob_armature = bpy.data.objects.new('Armature', arm_armature)
ob_leg_l = bpy.data.objects.new('leg_l', me_cube_005)
ob_arm_l = bpy.data.objects.new('arm_l', me_cube_009)
ob_arm_r = bpy.data.objects.new('arm_r', me_cube_010)
ob_leg_r = bpy.data.objects.new('leg_r', me_cube_011)
ob_body = bpy.data.objects.new('body', me_cube_012)
ob_head = bpy.data.objects.new('head', me_cube_013)

# ---- transforms, parenting, visibility, modifiers, constraints
ob_armature.location = (0.0, 0.0, 0.0)
ob_armature.display_type = 'SOLID'
ob_armature.show_in_front = True
ob_armature.lineart.crease_threshold = 0.0
ob_leg_l.parent = ob_armature
ob_leg_l.matrix_parent_inverse = Matrix(((1.0, 3.179e-08, 0.0, -0.1125), (-0.0, 0.0, -1.0, 5.96e-08), (-3.179e-08, 1.0, 0.0, -4.918e-09), (-0.0, -0.0, -0.0, 1.0)))
ob_leg_l.location = (0.0, 0.0, 0.0)
ob_leg_l.lineart.crease_threshold = 0.0
_vg = ob_leg_l.vertex_groups.new(name='Move')
_vg = ob_leg_l.vertex_groups.new(name='Body_Lower')
_vg = ob_leg_l.vertex_groups.new(name='Body_Upper')
_vg = ob_leg_l.vertex_groups.new(name='Arm_R_1')
_vg = ob_leg_l.vertex_groups.new(name='Arm_R_2')
_vg = ob_leg_l.vertex_groups.new(name='Arm_L_1')
_vg = ob_leg_l.vertex_groups.new(name='Arm_L_2')
_vg = ob_leg_l.vertex_groups.new(name='Head.001')
_vg = ob_leg_l.vertex_groups.new(name='Leg_R_1')
_vg = ob_leg_l.vertex_groups.new(name='Leg_R_2')
_vg = ob_leg_l.vertex_groups.new(name='Leg_L_1')
_vg = ob_leg_l.vertex_groups.new(name='Leg_L_2')
ob_arm_l.parent = ob_armature
ob_arm_l.matrix_parent_inverse = Matrix(((2.265e-07, -1.0, -0.0, -5.096e-08), (0.0, 0.0, -1.0, 0.675), (1.0, 2.265e-07, 0.0, -0.3375), (-0.0, 0.0, -0.0, 1.0)))
ob_arm_l.location = (0.0, 0.0, 0.0)
ob_arm_l.lineart.crease_threshold = 0.0
_vg = ob_arm_l.vertex_groups.new(name='Move')
_vg = ob_arm_l.vertex_groups.new(name='Body_Lower')
_vg = ob_arm_l.vertex_groups.new(name='Body_Upper')
_vg = ob_arm_l.vertex_groups.new(name='Arm_R_1')
_vg = ob_arm_l.vertex_groups.new(name='Arm_R_2')
_vg = ob_arm_l.vertex_groups.new(name='Arm_L_1')
_vg = ob_arm_l.vertex_groups.new(name='Arm_L_2')
_vg = ob_arm_l.vertex_groups.new(name='Head.001')
_vg = ob_arm_l.vertex_groups.new(name='Leg_R_1')
_vg = ob_arm_l.vertex_groups.new(name='Leg_R_2')
_vg = ob_arm_l.vertex_groups.new(name='Leg_L_1')
_vg = ob_arm_l.vertex_groups.new(name='Leg_L_2')
ob_arm_r.parent = ob_armature
ob_arm_r.matrix_parent_inverse = Matrix(((2.265e-07, -1.0, 0.0, 5.096e-08), (0.0, 0.0, -1.0, 0.675), (1.0, 2.265e-07, 0.0, 0.3375), (-0.0, 0.0, -0.0, 1.0)))
ob_arm_r.location = (0.0, 0.0, 0.0)
ob_arm_r.lineart.crease_threshold = 0.0
_vg = ob_arm_r.vertex_groups.new(name='Move')
_vg = ob_arm_r.vertex_groups.new(name='Body_Lower')
_vg = ob_arm_r.vertex_groups.new(name='Body_Upper')
_vg = ob_arm_r.vertex_groups.new(name='Arm_R_1')
_vg = ob_arm_r.vertex_groups.new(name='Arm_R_2')
_vg = ob_arm_r.vertex_groups.new(name='Arm_L_1')
_vg = ob_arm_r.vertex_groups.new(name='Arm_L_2')
_vg = ob_arm_r.vertex_groups.new(name='Head.001')
_vg = ob_arm_r.vertex_groups.new(name='Leg_R_1')
_vg = ob_arm_r.vertex_groups.new(name='Leg_R_2')
_vg = ob_arm_r.vertex_groups.new(name='Leg_L_1')
_vg = ob_arm_r.vertex_groups.new(name='Leg_L_2')
ob_leg_r.parent = ob_armature
ob_leg_r.matrix_parent_inverse = Matrix(((1.0, 3.179e-08, 0.0, 0.1125), (-0.0, 0.0, -1.0, 5.96e-08), (-3.179e-08, 1.0, 0.0, 4.918e-09), (-0.0, -0.0, -0.0, 1.0)))
ob_leg_r.location = (0.0, 0.0, 0.0)
ob_leg_r.lineart.crease_threshold = 0.0
_vg = ob_leg_r.vertex_groups.new(name='Move')
_vg = ob_leg_r.vertex_groups.new(name='Body_Lower')
_vg = ob_leg_r.vertex_groups.new(name='Body_Upper')
_vg = ob_leg_r.vertex_groups.new(name='Arm_R_1')
_vg = ob_leg_r.vertex_groups.new(name='Arm_R_2')
_vg = ob_leg_r.vertex_groups.new(name='Arm_L_1')
_vg = ob_leg_r.vertex_groups.new(name='Arm_L_2')
_vg = ob_leg_r.vertex_groups.new(name='Head.001')
_vg = ob_leg_r.vertex_groups.new(name='Leg_R_1')
_vg = ob_leg_r.vertex_groups.new(name='Leg_R_2')
_vg = ob_leg_r.vertex_groups.new(name='Leg_L_1')
_vg = ob_leg_r.vertex_groups.new(name='Leg_L_2')
ob_body.parent = ob_armature
ob_body.matrix_parent_inverse = Matrix(((7.55e-08, -1.0, 0.0, -0.0), (0.0, 0.0, 1.0, -1.35), (-1.0, -7.55e-08, 0.0, -0.0), (0.0, -0.0, -0.0, 1.0)))
ob_body.location = (0.0, 0.0, 0.0)
ob_body.lineart.crease_threshold = 0.0
_vg = ob_body.vertex_groups.new(name='Move')
_vg = ob_body.vertex_groups.new(name='Body_Lower')
_vg = ob_body.vertex_groups.new(name='Body_Upper')
_vg = ob_body.vertex_groups.new(name='Arm_R_1')
_vg = ob_body.vertex_groups.new(name='Arm_R_2')
_vg = ob_body.vertex_groups.new(name='Arm_L_1')
_vg = ob_body.vertex_groups.new(name='Arm_L_2')
_vg = ob_body.vertex_groups.new(name='Head.001')
_vg = ob_body.vertex_groups.new(name='Leg_R_1')
_vg = ob_body.vertex_groups.new(name='Leg_R_2')
_vg = ob_body.vertex_groups.new(name='Leg_L_1')
_vg = ob_body.vertex_groups.new(name='Leg_L_2')
ob_head.parent = ob_armature
ob_head.matrix_parent_inverse = Matrix(((7.55e-08, -1.0, 0.0, -0.0), (0.0, 0.0, 1.0, -1.8), (-1.0, -7.55e-08, 0.0, -0.0), (0.0, -0.0, -0.0, 1.0)))
ob_head.location = (0.0, 0.0, 0.0)
ob_head.lineart.crease_threshold = 0.0
_vg = ob_head.vertex_groups.new(name='Move')
_vg = ob_head.vertex_groups.new(name='Body_Lower')
_vg = ob_head.vertex_groups.new(name='Body_Upper')
_vg = ob_head.vertex_groups.new(name='Arm_R_1')
_vg = ob_head.vertex_groups.new(name='Arm_R_2')
_vg = ob_head.vertex_groups.new(name='Arm_L_1')
_vg = ob_head.vertex_groups.new(name='Arm_L_2')
_vg = ob_head.vertex_groups.new(name='Head.001')
_vg = ob_head.vertex_groups.new(name='Leg_R_1')
_vg = ob_head.vertex_groups.new(name='Leg_R_2')
_vg = ob_head.vertex_groups.new(name='Leg_L_1')
_vg = ob_head.vertex_groups.new(name='Leg_L_2')

# ---- collection membership
col_collection_1.objects.link(ob_armature)
col_collection_1.objects.link(ob_leg_l)
col_collection_1.objects.link(ob_arm_l)
col_collection_1.objects.link(ob_arm_r)
col_collection_1.objects.link(ob_leg_r)
col_collection_1.objects.link(ob_body)
col_collection_1.objects.link(ob_head)

# ---- scene / render settings (as saved in the file)
scene.frame_start = 1; scene.frame_end = 96; scene.frame_set(0)
scene.render.engine = 'BLENDER_EEVEE_NEXT'
scene.render.resolution_percentage = 50
scene.render.dither_intensity = 0.0
scene.cycles.use_denoising = False
scene.cycles.samples = 128
scene.cycles.sampling_pattern = 'TABULATED_SOBOL'
scene.cycles.use_adaptive_sampling = False
scene.cycles.use_light_tree = False
scene.cycles.blur_glossy = 0.0
scene.cycles.sample_clamp_indirect = 0.0
scene.view_settings.view_transform = 'Standard'
bpy.context.view_layer.update()

# ---- added for rendering (the .blend has no active camera and no usable light): camera, sun
cam_auto = bpy.data.cameras.new('AutoCamera')
cam_auto.lens = 50.0
cam_auto.sensor_width = 36.0
cam_auto.clip_end = 1000.0
ob_auto_camera = bpy.data.objects.new('AutoCamera', cam_auto)
scene.collection.objects.link(ob_auto_camera)
ob_auto_camera.location = (2.00033, -2.57044, 2.50027)
ob_auto_camera.rotation_euler = (1.09748, -7.21219e-08, 0.694738)
scene.camera = ob_auto_camera
light_auto_sun = bpy.data.lights.new('AutoSun', 'SUN')
light_auto_sun.energy = 3.0
light_auto_sun.angle = 0.0523599
ob_auto_sun = bpy.data.objects.new('AutoSun', light_auto_sun)
scene.collection.objects.link(ob_auto_sun)
ob_auto_sun.rotation_euler = (0.872665, 0.174533, 0.523599)
bpy.context.view_layer.update()
